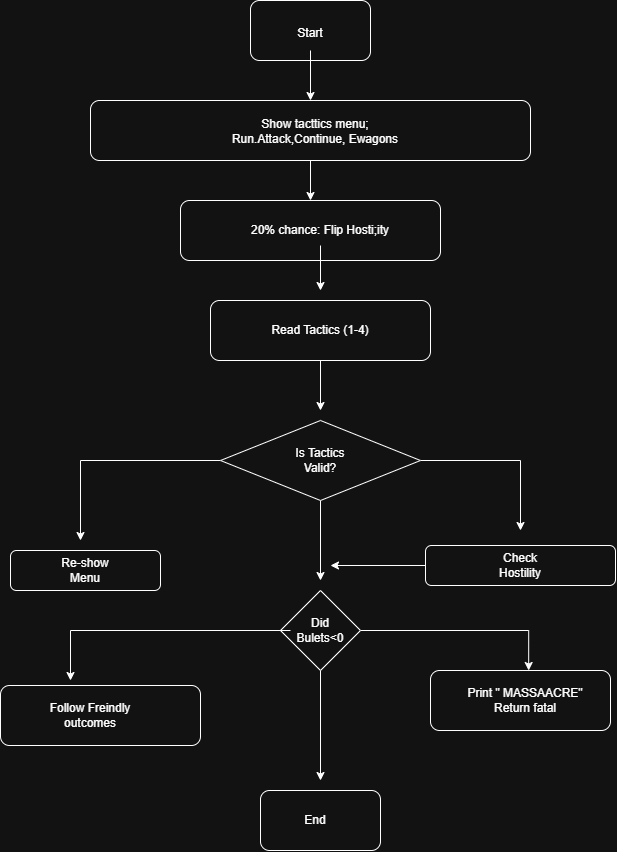

The diagram above was exported from draw.io. Its source (the exported page's mxGraphModel, read from the mxfile embedded in the PNG):
<mxGraphModel dx="1377" dy="892" grid="1" gridSize="10" guides="1" tooltips="1" connect="1" arrows="1" fold="1" page="1" pageScale="1" pageWidth="850" pageHeight="1100" math="0" shadow="0">
  <root>
    <mxCell id="0" />
    <mxCell id="1" parent="0" />
    <mxCell id="VQjkRAz6sFjulc5FszLA-1" parent="1" style="rounded=1;whiteSpace=wrap;html=1;roundedPerimeter=1;" value="" vertex="1">
      <mxGeometry height="60" width="120" x="250" y="20" as="geometry" />
    </mxCell>
    <mxCell id="VQjkRAz6sFjulc5FszLA-3" edge="1" parent="1" source="VQjkRAz6sFjulc5FszLA-2" style="edgeStyle=orthogonalEdgeStyle;rounded=0;orthogonalLoop=1;jettySize=auto;html=1;defaultLabelBackgroundColor=gap;" target="VQjkRAz6sFjulc5FszLA-4">
      <mxGeometry relative="1" as="geometry">
        <mxPoint x="310" y="130" as="targetPoint" />
      </mxGeometry>
    </mxCell>
    <mxCell id="VQjkRAz6sFjulc5FszLA-2" parent="1" style="text;html=1;whiteSpace=wrap;strokeColor=none;fillColor=none;align=center;verticalAlign=middle;rounded=0;" value="Start" vertex="1">
      <mxGeometry height="35" width="60" x="280" y="35" as="geometry" />
    </mxCell>
    <mxCell id="VQjkRAz6sFjulc5FszLA-8" edge="1" parent="1" source="VQjkRAz6sFjulc5FszLA-4" style="edgeStyle=orthogonalEdgeStyle;rounded=0;orthogonalLoop=1;jettySize=auto;html=1;entryX=0.5;entryY=0;entryDx=0;entryDy=0;defaultLabelBackgroundColor=gap;" target="VQjkRAz6sFjulc5FszLA-7">
      <mxGeometry relative="1" as="geometry" />
    </mxCell>
    <mxCell id="VQjkRAz6sFjulc5FszLA-4" parent="1" style="rounded=1;whiteSpace=wrap;html=1;roundedPerimeter=1;" value="" vertex="1">
      <mxGeometry height="60" width="440" x="90" y="120" as="geometry" />
    </mxCell>
    <mxCell id="VQjkRAz6sFjulc5FszLA-6" parent="1" style="text;html=1;whiteSpace=wrap;strokeColor=none;fillColor=none;align=center;verticalAlign=middle;rounded=0;" value="Show tacttics menu; Run.Attack,Continue, Ewagons" vertex="1">
      <mxGeometry height="30" width="210" x="210" y="136" as="geometry" />
    </mxCell>
    <mxCell id="VQjkRAz6sFjulc5FszLA-7" parent="1" style="rounded=1;whiteSpace=wrap;html=1;roundedPerimeter=1;" value="" vertex="1">
      <mxGeometry height="60" width="260" x="180" y="220" as="geometry" />
    </mxCell>
    <mxCell id="VQjkRAz6sFjulc5FszLA-30" edge="1" parent="1" source="VQjkRAz6sFjulc5FszLA-10" style="edgeStyle=orthogonalEdgeStyle;rounded=0;orthogonalLoop=1;jettySize=auto;html=1;defaultLabelBackgroundColor=gap;">
      <mxGeometry relative="1" as="geometry">
        <mxPoint x="320" y="310" as="targetPoint" />
      </mxGeometry>
    </mxCell>
    <mxCell id="VQjkRAz6sFjulc5FszLA-10" parent="1" style="text;html=1;whiteSpace=wrap;strokeColor=none;fillColor=none;align=center;verticalAlign=middle;rounded=0;" value="20% chance: Flip Hosti;ity" vertex="1">
      <mxGeometry height="30" width="180" x="230" y="235" as="geometry" />
    </mxCell>
    <mxCell id="VQjkRAz6sFjulc5FszLA-31" edge="1" parent="1" source="VQjkRAz6sFjulc5FszLA-11" style="edgeStyle=orthogonalEdgeStyle;rounded=0;orthogonalLoop=1;jettySize=auto;html=1;defaultLabelBackgroundColor=gap;">
      <mxGeometry relative="1" as="geometry">
        <mxPoint x="320" y="430" as="targetPoint" />
      </mxGeometry>
    </mxCell>
    <mxCell id="VQjkRAz6sFjulc5FszLA-11" parent="1" style="rounded=1;whiteSpace=wrap;html=1;roundedPerimeter=1;" value="" vertex="1">
      <mxGeometry height="60" width="220" x="210" y="320" as="geometry" />
    </mxCell>
    <mxCell id="VQjkRAz6sFjulc5FszLA-12" parent="1" style="text;html=1;whiteSpace=wrap;strokeColor=none;fillColor=none;align=center;verticalAlign=middle;rounded=0;" value="Read Tactics (1-4)" vertex="1">
      <mxGeometry height="30" width="100" x="270" y="335" as="geometry" />
    </mxCell>
    <mxCell id="VQjkRAz6sFjulc5FszLA-32" edge="1" parent="1" source="VQjkRAz6sFjulc5FszLA-14" style="edgeStyle=orthogonalEdgeStyle;rounded=0;orthogonalLoop=1;jettySize=auto;html=1;defaultLabelBackgroundColor=gap;">
      <mxGeometry relative="1" x="-0.4118" as="geometry">
        <mxPoint x="520" y="550" as="targetPoint" />
      </mxGeometry>
    </mxCell>
    <mxCell id="VQjkRAz6sFjulc5FszLA-33" edge="1" parent="1" source="VQjkRAz6sFjulc5FszLA-14" style="edgeStyle=orthogonalEdgeStyle;rounded=0;orthogonalLoop=1;jettySize=auto;html=1;defaultLabelBackgroundColor=gap;">
      <mxGeometry relative="1" x="-0.3636" as="geometry">
        <mxPoint x="80" y="560" as="targetPoint" />
      </mxGeometry>
    </mxCell>
    <mxCell id="VQjkRAz6sFjulc5FszLA-34" edge="1" parent="1" source="VQjkRAz6sFjulc5FszLA-14" style="edgeStyle=orthogonalEdgeStyle;rounded=0;orthogonalLoop=1;jettySize=auto;html=1;defaultLabelBackgroundColor=gap;">
      <mxGeometry relative="1" as="geometry">
        <mxPoint x="320" y="600" as="targetPoint" />
      </mxGeometry>
    </mxCell>
    <mxCell id="VQjkRAz6sFjulc5FszLA-14" parent="1" style="rhombus;whiteSpace=wrap;html=1;shapeInside=1;" value="" vertex="1">
      <mxGeometry height="80" width="200" x="220" y="440" as="geometry" />
    </mxCell>
    <mxCell id="VQjkRAz6sFjulc5FszLA-15" parent="1" style="text;html=1;whiteSpace=wrap;strokeColor=none;fillColor=none;align=center;verticalAlign=middle;rounded=0;" value="Is Tactics Valid?" vertex="1">
      <mxGeometry height="30" width="60" x="290" y="465" as="geometry" />
    </mxCell>
    <mxCell id="VQjkRAz6sFjulc5FszLA-16" parent="1" style="rounded=1;whiteSpace=wrap;html=1;roundedPerimeter=1;" value="" vertex="1">
      <mxGeometry height="40" width="150" x="10" y="570" as="geometry" />
    </mxCell>
    <mxCell id="VQjkRAz6sFjulc5FszLA-17" parent="1" style="text;html=1;whiteSpace=wrap;strokeColor=none;fillColor=none;align=center;verticalAlign=middle;rounded=0;" value="Re-show Menu" vertex="1">
      <mxGeometry height="30" width="60" x="55" y="575" as="geometry" />
    </mxCell>
    <mxCell id="VQjkRAz6sFjulc5FszLA-35" edge="1" parent="1" source="VQjkRAz6sFjulc5FszLA-18" style="edgeStyle=orthogonalEdgeStyle;rounded=0;orthogonalLoop=1;jettySize=auto;html=1;defaultLabelBackgroundColor=gap;">
      <mxGeometry relative="1" as="geometry">
        <mxPoint x="330" y="585" as="targetPoint" />
      </mxGeometry>
    </mxCell>
    <mxCell id="VQjkRAz6sFjulc5FszLA-18" parent="1" style="rounded=1;whiteSpace=wrap;html=1;roundedPerimeter=1;" value="" vertex="1">
      <mxGeometry height="40" width="190" x="425" y="565" as="geometry" />
    </mxCell>
    <mxCell id="VQjkRAz6sFjulc5FszLA-19" parent="1" style="text;html=1;whiteSpace=wrap;strokeColor=none;fillColor=none;align=center;verticalAlign=middle;rounded=0;" value="Check Hostility" vertex="1">
      <mxGeometry height="30" width="60" x="490" y="570" as="geometry" />
    </mxCell>
    <mxCell id="VQjkRAz6sFjulc5FszLA-36" edge="1" parent="1" source="VQjkRAz6sFjulc5FszLA-20" style="edgeStyle=orthogonalEdgeStyle;rounded=0;orthogonalLoop=1;jettySize=auto;html=1;defaultLabelBackgroundColor=gap;entryX=0.55;entryY=-0.051;entryDx=0;entryDy=0;" target="VQjkRAz6sFjulc5FszLA-22">
      <mxGeometry relative="1" x="-0.1835" as="geometry">
        <mxPoint x="530" y="650" as="targetPoint" />
      </mxGeometry>
    </mxCell>
    <mxCell id="VQjkRAz6sFjulc5FszLA-38" edge="1" parent="1" source="VQjkRAz6sFjulc5FszLA-20" style="edgeStyle=orthogonalEdgeStyle;rounded=0;orthogonalLoop=1;jettySize=auto;html=1;defaultLabelBackgroundColor=gap;">
      <mxGeometry relative="1" as="geometry">
        <mxPoint x="320" y="800" as="targetPoint" />
      </mxGeometry>
    </mxCell>
    <mxCell id="VQjkRAz6sFjulc5FszLA-20" parent="1" style="rhombus;whiteSpace=wrap;html=1;shapeInside=1;" value="" vertex="1">
      <mxGeometry height="80" width="80" x="280" y="610" as="geometry" />
    </mxCell>
    <mxCell id="VQjkRAz6sFjulc5FszLA-37" edge="1" parent="1" source="VQjkRAz6sFjulc5FszLA-21" style="edgeStyle=orthogonalEdgeStyle;rounded=0;orthogonalLoop=1;jettySize=auto;html=1;defaultLabelBackgroundColor=gap;">
      <mxGeometry relative="1" as="geometry">
        <mxPoint x="70" y="700" as="targetPoint" />
      </mxGeometry>
    </mxCell>
    <mxCell id="VQjkRAz6sFjulc5FszLA-21" parent="1" style="text;html=1;whiteSpace=wrap;strokeColor=none;fillColor=none;align=center;verticalAlign=middle;rounded=0;" value="Did Bulets&amp;lt;0" vertex="1">
      <mxGeometry height="30" width="60" x="290" y="635" as="geometry" />
    </mxCell>
    <mxCell id="VQjkRAz6sFjulc5FszLA-22" parent="1" style="rounded=1;whiteSpace=wrap;html=1;roundedPerimeter=1;" value="" vertex="1">
      <mxGeometry height="60" width="180" x="430" y="690" as="geometry" />
    </mxCell>
    <mxCell id="VQjkRAz6sFjulc5FszLA-23" parent="1" style="text;html=1;whiteSpace=wrap;strokeColor=none;fillColor=none;align=center;verticalAlign=middle;rounded=0;" value="Print &quot; MASSAACRE&quot;&lt;div&gt;Return fatal&lt;/div&gt;" vertex="1">
      <mxGeometry height="30" width="130" x="460" y="705" as="geometry" />
    </mxCell>
    <mxCell id="VQjkRAz6sFjulc5FszLA-25" parent="1" style="rounded=1;whiteSpace=wrap;html=1;roundedPerimeter=1;" value="" vertex="1">
      <mxGeometry height="60" width="200" y="705" as="geometry" />
    </mxCell>
    <mxCell id="VQjkRAz6sFjulc5FszLA-26" parent="1" style="text;html=1;whiteSpace=wrap;strokeColor=none;fillColor=none;align=center;verticalAlign=middle;rounded=0;" value="Follow Freindly outcomes" vertex="1">
      <mxGeometry height="30" width="130" x="25" y="720" as="geometry" />
    </mxCell>
    <mxCell id="VQjkRAz6sFjulc5FszLA-28" parent="1" style="rounded=1;whiteSpace=wrap;html=1;roundedPerimeter=1;" value="" vertex="1">
      <mxGeometry height="60" width="120" x="260" y="810" as="geometry" />
    </mxCell>
    <mxCell id="VQjkRAz6sFjulc5FszLA-29" parent="1" style="text;html=1;whiteSpace=wrap;strokeColor=none;fillColor=none;align=center;verticalAlign=middle;rounded=0;" value="End" vertex="1">
      <mxGeometry height="30" width="60" x="285" y="825" as="geometry" />
    </mxCell>
  </root>
</mxGraphModel>